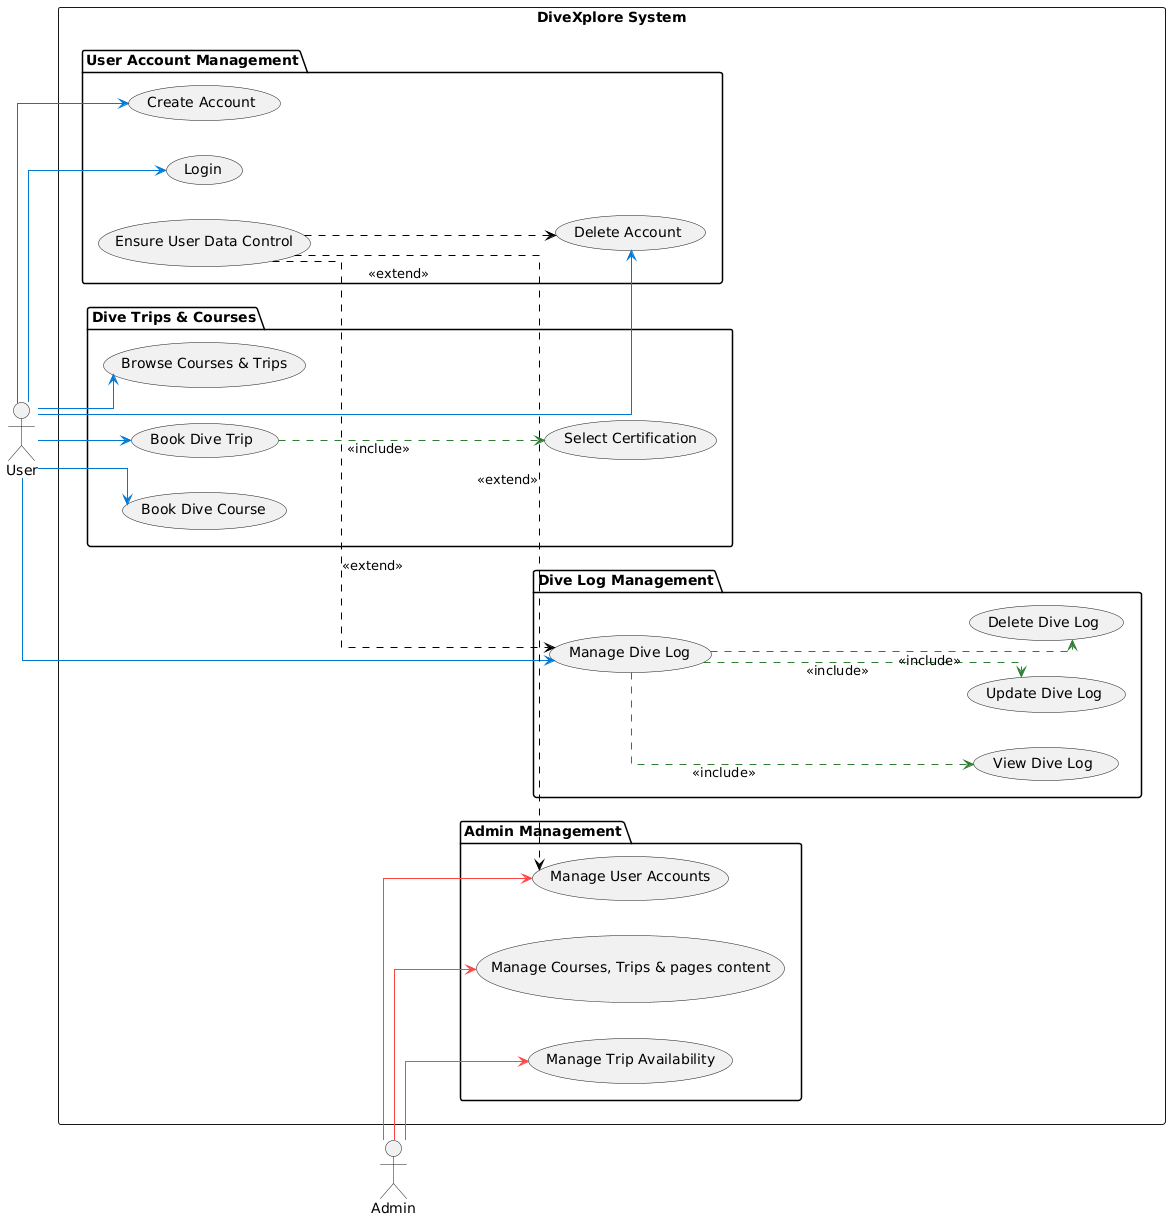

The diagram above was rendered by PlantUML. Its source (embedded in the PNG):
@startuml
skinparam linetype ortho
' =============== ACTORS ===============
left to right direction

actor "User" as User 
actor "Admin" as Admin 

rectangle "DiveXplore System"  {
    ' ========= USER USE CASES ==========
    package "User Account Management"  {
        (Create Account) as UC1    
        (Login) as UC2             
        (Delete Account) as UC8    
        (Ensure User Data Control) as UC12 
    }

    package "Dive Log Management"  {
        (Manage Dive Log) as UC3   
        (View Dive Log) as UC3a    
        (Update Dive Log) as UC3b 
        (Delete Dive Log) as UC3c  
    }

    package "Dive Trips & Courses" {
        (Book Dive Trip) as UC4    
        (Book Dive Course) as UC6  
        (Browse Courses & Trips) as UC7 
        (Select Certification) as UC5 
    }

    ' ========= ADMIN USE CASES =========
    package "Admin Management"{
        (Manage Courses, Trips & pages content) as UC9     
        (Manage Trip Availability) as UC10  
        (Manage User Accounts) as UC11      
    }

    ' ======== RELATIONSHIPS ============
    ' --- User Connections ---
    User -[#0078D4]-> UC1 
    User -[#0078D4]-> UC2
    User -[#0078D4]-> UC3
    User -[#0078D4]-> UC4
    User -[#0078D4]-> UC6
    User -[#0078D4]-> UC7
    User -[#0078D4]-> UC8

    ' --- Admin Connections ---
    Admin -[#FF4444]-> UC9
    Admin -[#FF4444]-> UC10
    Admin -[#FF4444]-> UC11

    ' --- Include Relationships ---
    UC3 ....[#2E7D32]> UC3a : <<include>>
    UC3 ....[#2E7D32]> UC3b : <<include>>
    UC3 ....[#2E7D32]> UC3c : <<include>>
    UC4 ...[#2E7D32]> UC5  : <<include>>

    ' --- Extend Relationships ---
    UC12 ...[#000]> UC3  : \n\n<<extend>>
    UC12 ...[#000]> UC8  : \n\n<<extend>>
    UC12 ...[#000]> UC11 : \n\n<<extend>>
}
@enduml